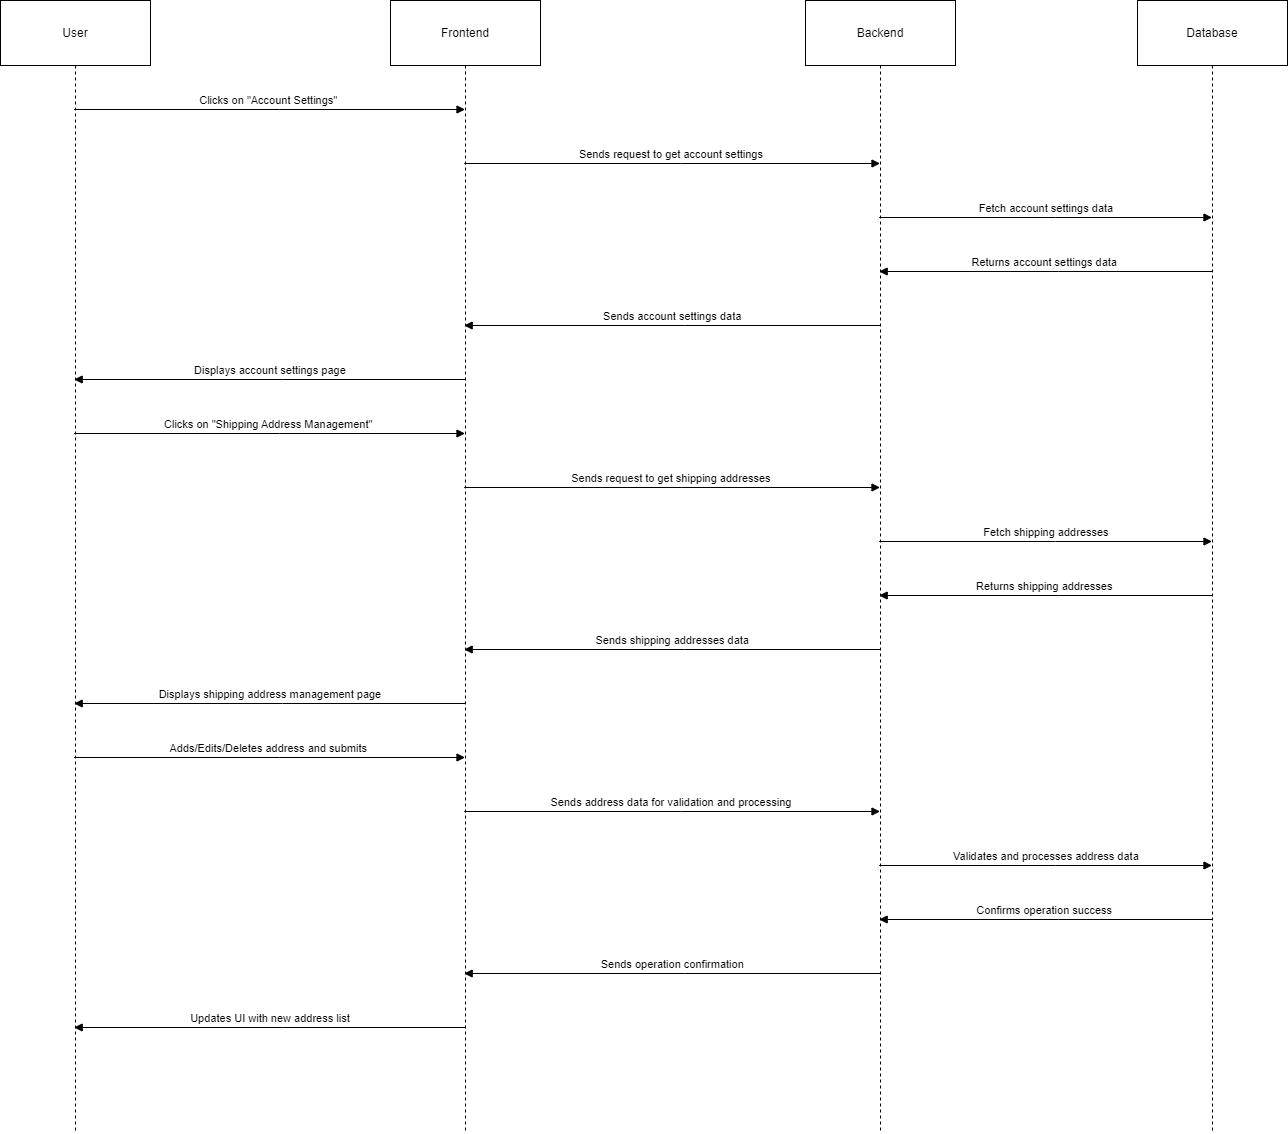

The diagram above was exported from draw.io. Its source (the exported page's mxGraphModel, read from the mxfile embedded in the PNG):
<mxGraphModel dx="1655" dy="891" grid="1" gridSize="10" guides="1" tooltips="1" connect="1" arrows="1" fold="1" page="1" pageScale="1" pageWidth="850" pageHeight="1100" math="0" shadow="0">
  <root>
    <mxCell id="0" />
    <mxCell id="1" parent="0" />
    <mxCell id="Jy3iZZnnP-hJeOpC2bUX-43" value="User" style="shape=umlLifeline;perimeter=lifelinePerimeter;whiteSpace=wrap;container=1;dropTarget=0;collapsible=0;recursiveResize=0;outlineConnect=0;portConstraint=eastwest;newEdgeStyle={&quot;edgeStyle&quot;:&quot;elbowEdgeStyle&quot;,&quot;elbow&quot;:&quot;vertical&quot;,&quot;curved&quot;:0,&quot;rounded&quot;:0};size=65;" vertex="1" parent="1">
      <mxGeometry x="20" y="810" width="150" height="1132" as="geometry" />
    </mxCell>
    <mxCell id="Jy3iZZnnP-hJeOpC2bUX-44" value="Frontend" style="shape=umlLifeline;perimeter=lifelinePerimeter;whiteSpace=wrap;container=1;dropTarget=0;collapsible=0;recursiveResize=0;outlineConnect=0;portConstraint=eastwest;newEdgeStyle={&quot;edgeStyle&quot;:&quot;elbowEdgeStyle&quot;,&quot;elbow&quot;:&quot;vertical&quot;,&quot;curved&quot;:0,&quot;rounded&quot;:0};size=65;" vertex="1" parent="1">
      <mxGeometry x="410" y="810" width="150" height="1132" as="geometry" />
    </mxCell>
    <mxCell id="Jy3iZZnnP-hJeOpC2bUX-45" value="Backend" style="shape=umlLifeline;perimeter=lifelinePerimeter;whiteSpace=wrap;container=1;dropTarget=0;collapsible=0;recursiveResize=0;outlineConnect=0;portConstraint=eastwest;newEdgeStyle={&quot;edgeStyle&quot;:&quot;elbowEdgeStyle&quot;,&quot;elbow&quot;:&quot;vertical&quot;,&quot;curved&quot;:0,&quot;rounded&quot;:0};size=65;" vertex="1" parent="1">
      <mxGeometry x="825" y="810" width="150" height="1132" as="geometry" />
    </mxCell>
    <mxCell id="Jy3iZZnnP-hJeOpC2bUX-46" value="Database" style="shape=umlLifeline;perimeter=lifelinePerimeter;whiteSpace=wrap;container=1;dropTarget=0;collapsible=0;recursiveResize=0;outlineConnect=0;portConstraint=eastwest;newEdgeStyle={&quot;edgeStyle&quot;:&quot;elbowEdgeStyle&quot;,&quot;elbow&quot;:&quot;vertical&quot;,&quot;curved&quot;:0,&quot;rounded&quot;:0};size=65;" vertex="1" parent="1">
      <mxGeometry x="1157" y="810" width="150" height="1132" as="geometry" />
    </mxCell>
    <mxCell id="Jy3iZZnnP-hJeOpC2bUX-47" value="Clicks on &quot;Account Settings&quot;" style="verticalAlign=bottom;edgeStyle=elbowEdgeStyle;elbow=vertical;curved=0;rounded=0;endArrow=block;" edge="1" parent="1" source="Jy3iZZnnP-hJeOpC2bUX-43" target="Jy3iZZnnP-hJeOpC2bUX-44">
      <mxGeometry relative="1" as="geometry">
        <Array as="points">
          <mxPoint x="299" y="919" />
        </Array>
      </mxGeometry>
    </mxCell>
    <mxCell id="Jy3iZZnnP-hJeOpC2bUX-48" value="Sends request to get account settings" style="verticalAlign=bottom;edgeStyle=elbowEdgeStyle;elbow=vertical;curved=0;rounded=0;endArrow=block;" edge="1" parent="1" source="Jy3iZZnnP-hJeOpC2bUX-44" target="Jy3iZZnnP-hJeOpC2bUX-45">
      <mxGeometry relative="1" as="geometry">
        <Array as="points">
          <mxPoint x="701" y="973" />
        </Array>
      </mxGeometry>
    </mxCell>
    <mxCell id="Jy3iZZnnP-hJeOpC2bUX-49" value="Fetch account settings data" style="verticalAlign=bottom;edgeStyle=elbowEdgeStyle;elbow=vertical;curved=0;rounded=0;endArrow=block;" edge="1" parent="1" source="Jy3iZZnnP-hJeOpC2bUX-45" target="Jy3iZZnnP-hJeOpC2bUX-46">
      <mxGeometry relative="1" as="geometry">
        <Array as="points">
          <mxPoint x="1075" y="1027" />
        </Array>
      </mxGeometry>
    </mxCell>
    <mxCell id="Jy3iZZnnP-hJeOpC2bUX-50" value="Returns account settings data" style="verticalAlign=bottom;edgeStyle=elbowEdgeStyle;elbow=vertical;curved=0;rounded=0;endArrow=block;" edge="1" parent="1" source="Jy3iZZnnP-hJeOpC2bUX-46" target="Jy3iZZnnP-hJeOpC2bUX-45">
      <mxGeometry relative="1" as="geometry">
        <Array as="points">
          <mxPoint x="1078" y="1081" />
        </Array>
      </mxGeometry>
    </mxCell>
    <mxCell id="Jy3iZZnnP-hJeOpC2bUX-51" value="Sends account settings data" style="verticalAlign=bottom;edgeStyle=elbowEdgeStyle;elbow=vertical;curved=0;rounded=0;endArrow=block;" edge="1" parent="1" source="Jy3iZZnnP-hJeOpC2bUX-45" target="Jy3iZZnnP-hJeOpC2bUX-44">
      <mxGeometry relative="1" as="geometry">
        <Array as="points">
          <mxPoint x="704" y="1135" />
        </Array>
      </mxGeometry>
    </mxCell>
    <mxCell id="Jy3iZZnnP-hJeOpC2bUX-52" value="Displays account settings page" style="verticalAlign=bottom;edgeStyle=elbowEdgeStyle;elbow=vertical;curved=0;rounded=0;endArrow=block;" edge="1" parent="1" source="Jy3iZZnnP-hJeOpC2bUX-44" target="Jy3iZZnnP-hJeOpC2bUX-43">
      <mxGeometry relative="1" as="geometry">
        <Array as="points">
          <mxPoint x="302" y="1189" />
        </Array>
      </mxGeometry>
    </mxCell>
    <mxCell id="Jy3iZZnnP-hJeOpC2bUX-53" value="Clicks on &quot;Shipping Address Management&quot;" style="verticalAlign=bottom;edgeStyle=elbowEdgeStyle;elbow=vertical;curved=0;rounded=0;endArrow=block;" edge="1" parent="1" source="Jy3iZZnnP-hJeOpC2bUX-43" target="Jy3iZZnnP-hJeOpC2bUX-44">
      <mxGeometry relative="1" as="geometry">
        <Array as="points">
          <mxPoint x="299" y="1243" />
        </Array>
      </mxGeometry>
    </mxCell>
    <mxCell id="Jy3iZZnnP-hJeOpC2bUX-54" value="Sends request to get shipping addresses" style="verticalAlign=bottom;edgeStyle=elbowEdgeStyle;elbow=vertical;curved=0;rounded=0;endArrow=block;" edge="1" parent="1" source="Jy3iZZnnP-hJeOpC2bUX-44" target="Jy3iZZnnP-hJeOpC2bUX-45">
      <mxGeometry relative="1" as="geometry">
        <Array as="points">
          <mxPoint x="701" y="1297" />
        </Array>
      </mxGeometry>
    </mxCell>
    <mxCell id="Jy3iZZnnP-hJeOpC2bUX-55" value="Fetch shipping addresses" style="verticalAlign=bottom;edgeStyle=elbowEdgeStyle;elbow=vertical;curved=0;rounded=0;endArrow=block;" edge="1" parent="1" source="Jy3iZZnnP-hJeOpC2bUX-45" target="Jy3iZZnnP-hJeOpC2bUX-46">
      <mxGeometry relative="1" as="geometry">
        <Array as="points">
          <mxPoint x="1075" y="1351" />
        </Array>
      </mxGeometry>
    </mxCell>
    <mxCell id="Jy3iZZnnP-hJeOpC2bUX-56" value="Returns shipping addresses" style="verticalAlign=bottom;edgeStyle=elbowEdgeStyle;elbow=vertical;curved=0;rounded=0;endArrow=block;" edge="1" parent="1" source="Jy3iZZnnP-hJeOpC2bUX-46" target="Jy3iZZnnP-hJeOpC2bUX-45">
      <mxGeometry relative="1" as="geometry">
        <Array as="points">
          <mxPoint x="1078" y="1405" />
        </Array>
      </mxGeometry>
    </mxCell>
    <mxCell id="Jy3iZZnnP-hJeOpC2bUX-57" value="Sends shipping addresses data" style="verticalAlign=bottom;edgeStyle=elbowEdgeStyle;elbow=vertical;curved=0;rounded=0;endArrow=block;" edge="1" parent="1" source="Jy3iZZnnP-hJeOpC2bUX-45" target="Jy3iZZnnP-hJeOpC2bUX-44">
      <mxGeometry relative="1" as="geometry">
        <Array as="points">
          <mxPoint x="704" y="1459" />
        </Array>
      </mxGeometry>
    </mxCell>
    <mxCell id="Jy3iZZnnP-hJeOpC2bUX-58" value="Displays shipping address management page" style="verticalAlign=bottom;edgeStyle=elbowEdgeStyle;elbow=vertical;curved=0;rounded=0;endArrow=block;" edge="1" parent="1" source="Jy3iZZnnP-hJeOpC2bUX-44" target="Jy3iZZnnP-hJeOpC2bUX-43">
      <mxGeometry relative="1" as="geometry">
        <Array as="points">
          <mxPoint x="302" y="1513" />
        </Array>
      </mxGeometry>
    </mxCell>
    <mxCell id="Jy3iZZnnP-hJeOpC2bUX-59" value="Adds/Edits/Deletes address and submits" style="verticalAlign=bottom;edgeStyle=elbowEdgeStyle;elbow=vertical;curved=0;rounded=0;endArrow=block;" edge="1" parent="1" source="Jy3iZZnnP-hJeOpC2bUX-43" target="Jy3iZZnnP-hJeOpC2bUX-44">
      <mxGeometry relative="1" as="geometry">
        <Array as="points">
          <mxPoint x="299" y="1567" />
        </Array>
      </mxGeometry>
    </mxCell>
    <mxCell id="Jy3iZZnnP-hJeOpC2bUX-60" value="Sends address data for validation and processing" style="verticalAlign=bottom;edgeStyle=elbowEdgeStyle;elbow=vertical;curved=0;rounded=0;endArrow=block;" edge="1" parent="1" source="Jy3iZZnnP-hJeOpC2bUX-44" target="Jy3iZZnnP-hJeOpC2bUX-45">
      <mxGeometry relative="1" as="geometry">
        <Array as="points">
          <mxPoint x="701" y="1621" />
        </Array>
      </mxGeometry>
    </mxCell>
    <mxCell id="Jy3iZZnnP-hJeOpC2bUX-61" value="Validates and processes address data" style="verticalAlign=bottom;edgeStyle=elbowEdgeStyle;elbow=vertical;curved=0;rounded=0;endArrow=block;" edge="1" parent="1" source="Jy3iZZnnP-hJeOpC2bUX-45" target="Jy3iZZnnP-hJeOpC2bUX-46">
      <mxGeometry relative="1" as="geometry">
        <Array as="points">
          <mxPoint x="1075" y="1675" />
        </Array>
      </mxGeometry>
    </mxCell>
    <mxCell id="Jy3iZZnnP-hJeOpC2bUX-62" value="Confirms operation success" style="verticalAlign=bottom;edgeStyle=elbowEdgeStyle;elbow=vertical;curved=0;rounded=0;endArrow=block;" edge="1" parent="1" source="Jy3iZZnnP-hJeOpC2bUX-46" target="Jy3iZZnnP-hJeOpC2bUX-45">
      <mxGeometry relative="1" as="geometry">
        <Array as="points">
          <mxPoint x="1078" y="1729" />
        </Array>
      </mxGeometry>
    </mxCell>
    <mxCell id="Jy3iZZnnP-hJeOpC2bUX-63" value="Sends operation confirmation" style="verticalAlign=bottom;edgeStyle=elbowEdgeStyle;elbow=vertical;curved=0;rounded=0;endArrow=block;" edge="1" parent="1" source="Jy3iZZnnP-hJeOpC2bUX-45" target="Jy3iZZnnP-hJeOpC2bUX-44">
      <mxGeometry relative="1" as="geometry">
        <Array as="points">
          <mxPoint x="704" y="1783" />
        </Array>
      </mxGeometry>
    </mxCell>
    <mxCell id="Jy3iZZnnP-hJeOpC2bUX-64" value="Updates UI with new address list" style="verticalAlign=bottom;edgeStyle=elbowEdgeStyle;elbow=vertical;curved=0;rounded=0;endArrow=block;" edge="1" parent="1" source="Jy3iZZnnP-hJeOpC2bUX-44" target="Jy3iZZnnP-hJeOpC2bUX-43">
      <mxGeometry relative="1" as="geometry">
        <Array as="points">
          <mxPoint x="302" y="1837" />
        </Array>
      </mxGeometry>
    </mxCell>
  </root>
</mxGraphModel>